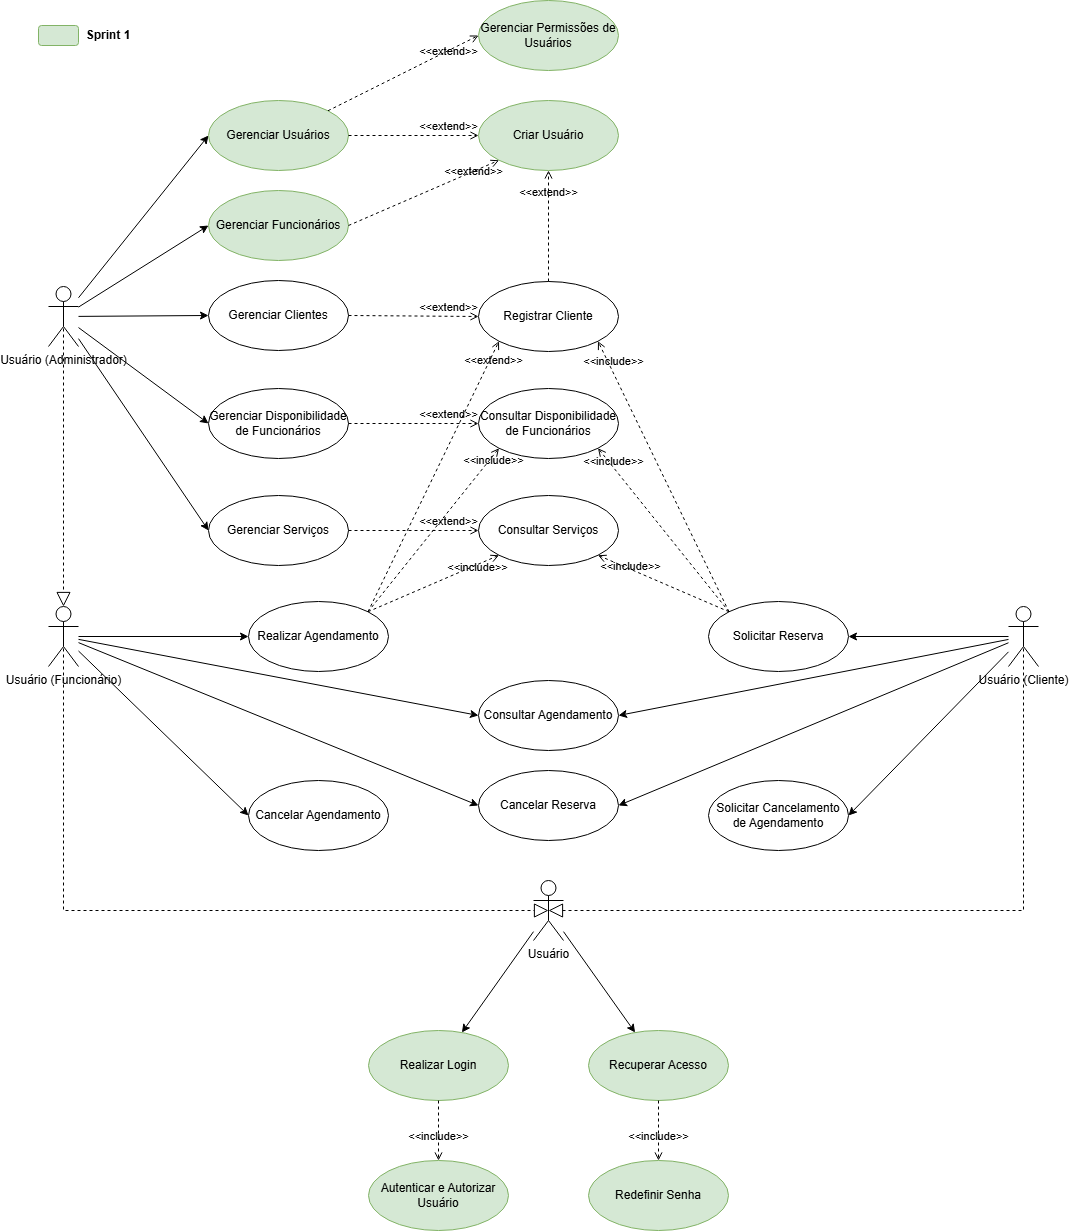

The diagram above was exported from draw.io. Its source (the exported page's mxGraphModel, read from the mxfile embedded in the PNG):
<mxGraphModel dx="2735" dy="2068" grid="1" gridSize="10" guides="1" tooltips="1" connect="1" arrows="1" fold="1" page="1" pageScale="1" pageWidth="850" pageHeight="1100" math="0" shadow="0">
  <root>
    <mxCell id="0" />
    <mxCell id="1" parent="0" />
    <mxCell id="IgPBCy_m__LWpr7ZJ1GC-3" style="rounded=0;orthogonalLoop=1;jettySize=auto;html=1;entryX=0;entryY=0.5;entryDx=0;entryDy=0;" parent="1" source="IgPBCy_m__LWpr7ZJ1GC-9" target="IgPBCy_m__LWpr7ZJ1GC-13" edge="1">
      <mxGeometry relative="1" as="geometry" />
    </mxCell>
    <mxCell id="IgPBCy_m__LWpr7ZJ1GC-5" style="rounded=0;orthogonalLoop=1;jettySize=auto;html=1;entryX=0;entryY=0.5;entryDx=0;entryDy=0;" parent="1" source="IgPBCy_m__LWpr7ZJ1GC-9" target="IgPBCy_m__LWpr7ZJ1GC-33" edge="1">
      <mxGeometry relative="1" as="geometry" />
    </mxCell>
    <mxCell id="IgPBCy_m__LWpr7ZJ1GC-6" style="rounded=0;orthogonalLoop=1;jettySize=auto;html=1;entryX=0;entryY=0.5;entryDx=0;entryDy=0;" parent="1" source="IgPBCy_m__LWpr7ZJ1GC-9" target="IgPBCy_m__LWpr7ZJ1GC-32" edge="1">
      <mxGeometry relative="1" as="geometry" />
    </mxCell>
    <mxCell id="sxVI4bP2DwmH0Z06f-Jd-28" style="rounded=0;orthogonalLoop=1;jettySize=auto;html=1;entryX=0;entryY=0.5;entryDx=0;entryDy=0;" parent="1" source="IgPBCy_m__LWpr7ZJ1GC-9" target="sxVI4bP2DwmH0Z06f-Jd-27" edge="1">
      <mxGeometry relative="1" as="geometry" />
    </mxCell>
    <mxCell id="IgPBCy_m__LWpr7ZJ1GC-9" value="Usuário (Funcionário)" style="shape=umlActor;verticalLabelPosition=bottom;verticalAlign=top;html=1;" parent="1" vertex="1">
      <mxGeometry x="910" y="626" width="30" height="60" as="geometry" />
    </mxCell>
    <mxCell id="IgPBCy_m__LWpr7ZJ1GC-10" value="Gerenciar Funcionários" style="ellipse;whiteSpace=wrap;html=1;fillColor=#d5e8d4;strokeColor=#82b366;" parent="1" vertex="1">
      <mxGeometry x="1070" y="210" width="140" height="70" as="geometry" />
    </mxCell>
    <mxCell id="IgPBCy_m__LWpr7ZJ1GC-11" value="Redefinir Senha" style="ellipse;whiteSpace=wrap;html=1;fillColor=#d5e8d4;strokeColor=#82b366;" parent="1" vertex="1">
      <mxGeometry x="1450" y="1180" width="140" height="70" as="geometry" />
    </mxCell>
    <mxCell id="IgPBCy_m__LWpr7ZJ1GC-13" value="Realizar Agendamento" style="ellipse;whiteSpace=wrap;html=1;" parent="1" vertex="1">
      <mxGeometry x="1110" y="621" width="140" height="70" as="geometry" />
    </mxCell>
    <mxCell id="IgPBCy_m__LWpr7ZJ1GC-14" value="Gerenciar Clientes" style="ellipse;whiteSpace=wrap;html=1;" parent="1" vertex="1">
      <mxGeometry x="1070" y="300" width="140" height="70" as="geometry" />
    </mxCell>
    <mxCell id="IgPBCy_m__LWpr7ZJ1GC-20" style="rounded=0;orthogonalLoop=1;jettySize=auto;html=1;entryX=1;entryY=0.5;entryDx=0;entryDy=0;" parent="1" source="IgPBCy_m__LWpr7ZJ1GC-26" target="IgPBCy_m__LWpr7ZJ1GC-27" edge="1">
      <mxGeometry relative="1" as="geometry" />
    </mxCell>
    <mxCell id="IgPBCy_m__LWpr7ZJ1GC-22" style="rounded=0;orthogonalLoop=1;jettySize=auto;html=1;entryX=1;entryY=0.5;entryDx=0;entryDy=0;" parent="1" source="IgPBCy_m__LWpr7ZJ1GC-26" target="IgPBCy_m__LWpr7ZJ1GC-33" edge="1">
      <mxGeometry relative="1" as="geometry" />
    </mxCell>
    <mxCell id="sxVI4bP2DwmH0Z06f-Jd-29" style="rounded=0;orthogonalLoop=1;jettySize=auto;html=1;entryX=1;entryY=0.5;entryDx=0;entryDy=0;" parent="1" source="IgPBCy_m__LWpr7ZJ1GC-26" target="sxVI4bP2DwmH0Z06f-Jd-27" edge="1">
      <mxGeometry relative="1" as="geometry" />
    </mxCell>
    <mxCell id="8dQoQ105ci7g4KLCFwHH-22" style="rounded=0;orthogonalLoop=1;jettySize=auto;html=1;entryX=1;entryY=0.5;entryDx=0;entryDy=0;" edge="1" parent="1" source="IgPBCy_m__LWpr7ZJ1GC-26" target="8dQoQ105ci7g4KLCFwHH-21">
      <mxGeometry relative="1" as="geometry" />
    </mxCell>
    <mxCell id="IgPBCy_m__LWpr7ZJ1GC-26" value="Usuário (Cliente)" style="shape=umlActor;verticalLabelPosition=bottom;verticalAlign=top;html=1;" parent="1" vertex="1">
      <mxGeometry x="1870" y="626" width="30" height="60" as="geometry" />
    </mxCell>
    <mxCell id="IgPBCy_m__LWpr7ZJ1GC-27" value="Solicitar Reserva" style="ellipse;whiteSpace=wrap;html=1;" parent="1" vertex="1">
      <mxGeometry x="1570" y="621" width="140" height="70" as="geometry" />
    </mxCell>
    <mxCell id="IgPBCy_m__LWpr7ZJ1GC-28" value="Consultar Serviços" style="ellipse;whiteSpace=wrap;html=1;" parent="1" vertex="1">
      <mxGeometry x="1340" y="515" width="140" height="70" as="geometry" />
    </mxCell>
    <mxCell id="IgPBCy_m__LWpr7ZJ1GC-29" value="Consultar Disponibilidade de Funcionários" style="ellipse;whiteSpace=wrap;html=1;" parent="1" vertex="1">
      <mxGeometry x="1340" y="408" width="140" height="70" as="geometry" />
    </mxCell>
    <mxCell id="IgPBCy_m__LWpr7ZJ1GC-31" value="Realizar Login" style="ellipse;whiteSpace=wrap;html=1;fillColor=#d5e8d4;strokeColor=#82b366;" parent="1" vertex="1">
      <mxGeometry x="1230" y="1050" width="140" height="70" as="geometry" />
    </mxCell>
    <mxCell id="IgPBCy_m__LWpr7ZJ1GC-32" value="Cancelar Agendamento" style="ellipse;whiteSpace=wrap;html=1;" parent="1" vertex="1">
      <mxGeometry x="1110" y="800" width="140" height="70" as="geometry" />
    </mxCell>
    <mxCell id="IgPBCy_m__LWpr7ZJ1GC-33" value="Consultar Agendamento" style="ellipse;whiteSpace=wrap;html=1;" parent="1" vertex="1">
      <mxGeometry x="1340" y="700" width="140" height="70" as="geometry" />
    </mxCell>
    <mxCell id="IgPBCy_m__LWpr7ZJ1GC-34" value="Gerenciar Serviços" style="ellipse;whiteSpace=wrap;html=1;" parent="1" vertex="1">
      <mxGeometry x="1070" y="515" width="140" height="70" as="geometry" />
    </mxCell>
    <mxCell id="IgPBCy_m__LWpr7ZJ1GC-35" value="Recuperar Acesso" style="ellipse;whiteSpace=wrap;html=1;fillColor=#d5e8d4;strokeColor=#82b366;" parent="1" vertex="1">
      <mxGeometry x="1450" y="1050" width="140" height="70" as="geometry" />
    </mxCell>
    <mxCell id="IgPBCy_m__LWpr7ZJ1GC-36" value="Autenticar e Autorizar Usuário" style="ellipse;whiteSpace=wrap;html=1;fillColor=#d5e8d4;strokeColor=#82b366;" parent="1" vertex="1">
      <mxGeometry x="1230" y="1180" width="140" height="70" as="geometry" />
    </mxCell>
    <mxCell id="IgPBCy_m__LWpr7ZJ1GC-38" value="&amp;lt;&amp;lt;include&amp;gt;&amp;gt;" style="html=1;verticalAlign=bottom;labelBackgroundColor=none;endArrow=open;endFill=0;dashed=1;rounded=0;entryX=0.5;entryY=0;entryDx=0;entryDy=0;exitX=0.5;exitY=1;exitDx=0;exitDy=0;" parent="1" source="IgPBCy_m__LWpr7ZJ1GC-31" target="IgPBCy_m__LWpr7ZJ1GC-36" edge="1">
      <mxGeometry x="0.4839" width="160" relative="1" as="geometry">
        <mxPoint x="1230" y="1231" as="sourcePoint" />
        <mxPoint x="1190" y="1131" as="targetPoint" />
        <mxPoint as="offset" />
      </mxGeometry>
    </mxCell>
    <mxCell id="sxVI4bP2DwmH0Z06f-Jd-9" style="rounded=0;orthogonalLoop=1;jettySize=auto;html=1;entryX=0;entryY=0.5;entryDx=0;entryDy=0;" parent="1" source="sxVI4bP2DwmH0Z06f-Jd-1" target="IgPBCy_m__LWpr7ZJ1GC-34" edge="1">
      <mxGeometry relative="1" as="geometry" />
    </mxCell>
    <mxCell id="sxVI4bP2DwmH0Z06f-Jd-11" style="rounded=0;orthogonalLoop=1;jettySize=auto;html=1;entryX=0;entryY=0.5;entryDx=0;entryDy=0;" parent="1" source="sxVI4bP2DwmH0Z06f-Jd-1" target="IgPBCy_m__LWpr7ZJ1GC-10" edge="1">
      <mxGeometry relative="1" as="geometry" />
    </mxCell>
    <mxCell id="sxVI4bP2DwmH0Z06f-Jd-13" style="rounded=0;orthogonalLoop=1;jettySize=auto;html=1;entryX=0;entryY=0.5;entryDx=0;entryDy=0;" parent="1" source="sxVI4bP2DwmH0Z06f-Jd-1" target="IgPBCy_m__LWpr7ZJ1GC-14" edge="1">
      <mxGeometry relative="1" as="geometry" />
    </mxCell>
    <mxCell id="sxVI4bP2DwmH0Z06f-Jd-15" style="rounded=0;orthogonalLoop=1;jettySize=auto;html=1;entryX=0;entryY=0.5;entryDx=0;entryDy=0;" parent="1" source="sxVI4bP2DwmH0Z06f-Jd-1" target="sxVI4bP2DwmH0Z06f-Jd-5" edge="1">
      <mxGeometry relative="1" as="geometry" />
    </mxCell>
    <mxCell id="8dQoQ105ci7g4KLCFwHH-15" style="rounded=0;orthogonalLoop=1;jettySize=auto;html=1;entryX=0;entryY=0.5;entryDx=0;entryDy=0;" edge="1" parent="1" source="sxVI4bP2DwmH0Z06f-Jd-1" target="8dQoQ105ci7g4KLCFwHH-14">
      <mxGeometry relative="1" as="geometry" />
    </mxCell>
    <mxCell id="sxVI4bP2DwmH0Z06f-Jd-1" value="Usuário (Administrador)" style="shape=umlActor;verticalLabelPosition=bottom;verticalAlign=top;html=1;" parent="1" vertex="1">
      <mxGeometry x="910" y="306" width="30" height="60" as="geometry" />
    </mxCell>
    <mxCell id="sxVI4bP2DwmH0Z06f-Jd-3" value="Registrar Cliente" style="ellipse;whiteSpace=wrap;html=1;" parent="1" vertex="1">
      <mxGeometry x="1340" y="301" width="140" height="70" as="geometry" />
    </mxCell>
    <mxCell id="sxVI4bP2DwmH0Z06f-Jd-4" value="Gerenciar Permissões de Usuários" style="ellipse;whiteSpace=wrap;html=1;fillColor=#d5e8d4;strokeColor=#82b366;" parent="1" vertex="1">
      <mxGeometry x="1340" y="20" width="140" height="70" as="geometry" />
    </mxCell>
    <mxCell id="sxVI4bP2DwmH0Z06f-Jd-5" value="Gerenciar Usuários" style="ellipse;whiteSpace=wrap;html=1;fillColor=#d5e8d4;strokeColor=#82b366;" parent="1" vertex="1">
      <mxGeometry x="1070" y="120" width="140" height="70" as="geometry" />
    </mxCell>
    <mxCell id="sxVI4bP2DwmH0Z06f-Jd-19" value="" style="endArrow=block;dashed=1;endFill=0;endSize=12;html=1;rounded=0;exitX=0.5;exitY=0.5;exitDx=0;exitDy=0;exitPerimeter=0;entryX=0.5;entryY=0;entryDx=0;entryDy=0;entryPerimeter=0;" parent="1" source="sxVI4bP2DwmH0Z06f-Jd-1" target="IgPBCy_m__LWpr7ZJ1GC-9" edge="1">
      <mxGeometry width="160" relative="1" as="geometry">
        <mxPoint x="1020" y="670" as="sourcePoint" />
        <mxPoint x="935" y="605" as="targetPoint" />
      </mxGeometry>
    </mxCell>
    <mxCell id="sxVI4bP2DwmH0Z06f-Jd-20" value="&amp;lt;&amp;lt;extend&amp;gt;&amp;gt;" style="html=1;verticalAlign=bottom;labelBackgroundColor=none;endArrow=open;endFill=0;dashed=1;rounded=0;exitX=1;exitY=0.5;exitDx=0;exitDy=0;entryX=0;entryY=0.5;entryDx=0;entryDy=0;" parent="1" source="IgPBCy_m__LWpr7ZJ1GC-14" target="sxVI4bP2DwmH0Z06f-Jd-3" edge="1">
      <mxGeometry x="0.5556" width="160" relative="1" as="geometry">
        <mxPoint x="1360" y="420" as="sourcePoint" />
        <mxPoint x="1520" y="420" as="targetPoint" />
        <mxPoint as="offset" />
      </mxGeometry>
    </mxCell>
    <mxCell id="sxVI4bP2DwmH0Z06f-Jd-22" value="&amp;lt;&amp;lt;extend&amp;gt;&amp;gt;" style="html=1;verticalAlign=bottom;labelBackgroundColor=none;endArrow=open;endFill=0;dashed=1;rounded=0;exitX=1;exitY=0.5;exitDx=0;exitDy=0;entryX=0;entryY=0.5;entryDx=0;entryDy=0;" parent="1" source="IgPBCy_m__LWpr7ZJ1GC-34" target="IgPBCy_m__LWpr7ZJ1GC-28" edge="1">
      <mxGeometry x="0.5556" width="160" relative="1" as="geometry">
        <mxPoint x="1355" y="470" as="sourcePoint" />
        <mxPoint x="1490" y="470" as="targetPoint" />
        <mxPoint as="offset" />
      </mxGeometry>
    </mxCell>
    <mxCell id="sxVI4bP2DwmH0Z06f-Jd-23" value="&amp;lt;&amp;lt;extend&amp;gt;&amp;gt;" style="html=1;verticalAlign=bottom;labelBackgroundColor=none;endArrow=open;endFill=0;dashed=1;rounded=0;exitX=1;exitY=0;exitDx=0;exitDy=0;entryX=0;entryY=1;entryDx=0;entryDy=0;" parent="1" source="IgPBCy_m__LWpr7ZJ1GC-13" target="sxVI4bP2DwmH0Z06f-Jd-3" edge="1">
      <mxGeometry x="0.8198" y="-7" width="160" relative="1" as="geometry">
        <mxPoint x="1230.050466830909" y="610.5308828826664" as="sourcePoint" />
        <mxPoint x="1500" y="480" as="targetPoint" />
        <mxPoint as="offset" />
      </mxGeometry>
    </mxCell>
    <mxCell id="sxVI4bP2DwmH0Z06f-Jd-24" value="&amp;lt;&amp;lt;include&amp;gt;&amp;gt;" style="html=1;verticalAlign=bottom;labelBackgroundColor=none;endArrow=open;endFill=0;dashed=1;rounded=0;exitX=1;exitY=0;exitDx=0;exitDy=0;entryX=0;entryY=1;entryDx=0;entryDy=0;" parent="1" source="IgPBCy_m__LWpr7ZJ1GC-13" target="IgPBCy_m__LWpr7ZJ1GC-29" edge="1">
      <mxGeometry x="0.8155" y="-9" width="160" relative="1" as="geometry">
        <mxPoint x="1230.050466830909" y="610.5308828826664" as="sourcePoint" />
        <mxPoint x="1510" y="490" as="targetPoint" />
        <mxPoint as="offset" />
      </mxGeometry>
    </mxCell>
    <mxCell id="sxVI4bP2DwmH0Z06f-Jd-25" value="&amp;lt;&amp;lt;include&amp;gt;&amp;gt;" style="html=1;verticalAlign=bottom;labelBackgroundColor=none;endArrow=open;endFill=0;dashed=1;rounded=0;exitX=1;exitY=0;exitDx=0;exitDy=0;entryX=0;entryY=1;entryDx=0;entryDy=0;" parent="1" source="IgPBCy_m__LWpr7ZJ1GC-13" target="IgPBCy_m__LWpr7ZJ1GC-28" edge="1">
      <mxGeometry x="0.6197" y="-11" width="160" relative="1" as="geometry">
        <mxPoint x="1230.050466830909" y="610.5308828826664" as="sourcePoint" />
        <mxPoint x="1520" y="500" as="targetPoint" />
        <mxPoint as="offset" />
      </mxGeometry>
    </mxCell>
    <mxCell id="sxVI4bP2DwmH0Z06f-Jd-26" value="&amp;lt;&amp;lt;include&amp;gt;&amp;gt;" style="html=1;verticalAlign=bottom;labelBackgroundColor=none;endArrow=open;endFill=0;dashed=1;rounded=0;entryX=0.5;entryY=0;entryDx=0;entryDy=0;exitX=0.5;exitY=1;exitDx=0;exitDy=0;" parent="1" source="IgPBCy_m__LWpr7ZJ1GC-35" target="IgPBCy_m__LWpr7ZJ1GC-11" edge="1">
      <mxGeometry x="0.4839" width="160" relative="1" as="geometry">
        <mxPoint x="1385" y="1116" as="sourcePoint" />
        <mxPoint x="1230" y="1116" as="targetPoint" />
        <mxPoint as="offset" />
      </mxGeometry>
    </mxCell>
    <mxCell id="sxVI4bP2DwmH0Z06f-Jd-27" value="Cancelar Reserva" style="ellipse;whiteSpace=wrap;html=1;" parent="1" vertex="1">
      <mxGeometry x="1340" y="790" width="140" height="70" as="geometry" />
    </mxCell>
    <mxCell id="8dQoQ105ci7g4KLCFwHH-1" value="&amp;lt;&amp;lt;include&amp;gt;&amp;gt;" style="html=1;verticalAlign=bottom;labelBackgroundColor=none;endArrow=open;endFill=0;dashed=1;rounded=0;exitX=0;exitY=0;exitDx=0;exitDy=0;entryX=1;entryY=1;entryDx=0;entryDy=0;" edge="1" parent="1" source="IgPBCy_m__LWpr7ZJ1GC-27" target="IgPBCy_m__LWpr7ZJ1GC-28">
      <mxGeometry x="0.458" y="6" width="160" relative="1" as="geometry">
        <mxPoint x="1270" y="662" as="sourcePoint" />
        <mxPoint x="1365" y="569" as="targetPoint" />
        <mxPoint as="offset" />
      </mxGeometry>
    </mxCell>
    <mxCell id="8dQoQ105ci7g4KLCFwHH-2" value="&amp;lt;&amp;lt;include&amp;gt;&amp;gt;" style="html=1;verticalAlign=bottom;labelBackgroundColor=none;endArrow=open;endFill=0;dashed=1;rounded=0;entryX=1;entryY=1;entryDx=0;entryDy=0;exitX=0;exitY=0;exitDx=0;exitDy=0;" edge="1" parent="1" source="IgPBCy_m__LWpr7ZJ1GC-27" target="IgPBCy_m__LWpr7ZJ1GC-29">
      <mxGeometry x="0.7459" y="2" width="160" relative="1" as="geometry">
        <mxPoint x="1270" y="662" as="sourcePoint" />
        <mxPoint x="1365" y="569" as="targetPoint" />
        <mxPoint as="offset" />
      </mxGeometry>
    </mxCell>
    <mxCell id="8dQoQ105ci7g4KLCFwHH-3" value="&amp;lt;&amp;lt;include&amp;gt;&amp;gt;" style="html=1;verticalAlign=bottom;labelBackgroundColor=none;endArrow=open;endFill=0;dashed=1;rounded=0;exitX=0;exitY=0;exitDx=0;exitDy=0;entryX=1;entryY=1;entryDx=0;entryDy=0;" edge="1" parent="1" source="IgPBCy_m__LWpr7ZJ1GC-27" target="sxVI4bP2DwmH0Z06f-Jd-3">
      <mxGeometry x="0.788" y="-1" width="160" relative="1" as="geometry">
        <mxPoint x="1270" y="662" as="sourcePoint" />
        <mxPoint x="1365" y="360" as="targetPoint" />
        <mxPoint as="offset" />
      </mxGeometry>
    </mxCell>
    <mxCell id="8dQoQ105ci7g4KLCFwHH-4" value="Criar Usuário" style="ellipse;whiteSpace=wrap;html=1;fillColor=#d5e8d4;strokeColor=#82b366;" vertex="1" parent="1">
      <mxGeometry x="1340" y="120" width="140" height="70" as="geometry" />
    </mxCell>
    <mxCell id="8dQoQ105ci7g4KLCFwHH-5" value="&amp;lt;&amp;lt;extend&amp;gt;&amp;gt;" style="html=1;verticalAlign=bottom;labelBackgroundColor=none;endArrow=open;endFill=0;dashed=1;rounded=0;exitX=1;exitY=0.5;exitDx=0;exitDy=0;entryX=0;entryY=0.5;entryDx=0;entryDy=0;" edge="1" parent="1" source="sxVI4bP2DwmH0Z06f-Jd-5" target="8dQoQ105ci7g4KLCFwHH-4">
      <mxGeometry x="0.5556" width="160" relative="1" as="geometry">
        <mxPoint x="1225" y="354" as="sourcePoint" />
        <mxPoint x="1345" y="354" as="targetPoint" />
        <mxPoint as="offset" />
      </mxGeometry>
    </mxCell>
    <mxCell id="8dQoQ105ci7g4KLCFwHH-7" value="&amp;lt;&amp;lt;extend&amp;gt;&amp;gt;" style="html=1;verticalAlign=bottom;labelBackgroundColor=none;endArrow=open;endFill=0;dashed=1;rounded=0;exitX=1;exitY=0.5;exitDx=0;exitDy=0;entryX=0;entryY=1;entryDx=0;entryDy=0;" edge="1" parent="1" source="IgPBCy_m__LWpr7ZJ1GC-10" target="8dQoQ105ci7g4KLCFwHH-4">
      <mxGeometry x="0.6058" y="-8" width="160" relative="1" as="geometry">
        <mxPoint x="1204" y="329" as="sourcePoint" />
        <mxPoint x="1356" y="173" as="targetPoint" />
        <mxPoint as="offset" />
      </mxGeometry>
    </mxCell>
    <mxCell id="8dQoQ105ci7g4KLCFwHH-10" value="&amp;lt;&amp;lt;extend&amp;gt;&amp;gt;" style="html=1;verticalAlign=bottom;labelBackgroundColor=none;endArrow=open;endFill=0;dashed=1;rounded=0;exitX=0.5;exitY=0;exitDx=0;exitDy=0;entryX=0.5;entryY=1;entryDx=0;entryDy=0;" edge="1" parent="1" source="sxVI4bP2DwmH0Z06f-Jd-3" target="8dQoQ105ci7g4KLCFwHH-4">
      <mxGeometry x="0.4582" width="160" relative="1" as="geometry">
        <mxPoint x="1224" y="349" as="sourcePoint" />
        <mxPoint x="1376" y="193" as="targetPoint" />
        <mxPoint as="offset" />
      </mxGeometry>
    </mxCell>
    <mxCell id="8dQoQ105ci7g4KLCFwHH-14" value="Gerenciar Disponibilidade de Funcionários" style="ellipse;whiteSpace=wrap;html=1;" vertex="1" parent="1">
      <mxGeometry x="1070" y="408" width="140" height="70" as="geometry" />
    </mxCell>
    <mxCell id="8dQoQ105ci7g4KLCFwHH-16" value="&amp;lt;&amp;lt;extend&amp;gt;&amp;gt;" style="html=1;verticalAlign=bottom;labelBackgroundColor=none;endArrow=open;endFill=0;dashed=1;rounded=0;exitX=1;exitY=0.5;exitDx=0;exitDy=0;entryX=0;entryY=0.5;entryDx=0;entryDy=0;" edge="1" parent="1" source="8dQoQ105ci7g4KLCFwHH-14" target="IgPBCy_m__LWpr7ZJ1GC-29">
      <mxGeometry x="0.5556" width="160" relative="1" as="geometry">
        <mxPoint x="1225" y="346" as="sourcePoint" />
        <mxPoint x="1345" y="346" as="targetPoint" />
        <mxPoint as="offset" />
      </mxGeometry>
    </mxCell>
    <mxCell id="8dQoQ105ci7g4KLCFwHH-20" value="&amp;lt;&amp;lt;extend&amp;gt;&amp;gt;" style="html=1;verticalAlign=bottom;labelBackgroundColor=none;endArrow=open;endFill=0;dashed=1;rounded=0;exitX=1;exitY=0;exitDx=0;exitDy=0;entryX=0;entryY=0.5;entryDx=0;entryDy=0;" edge="1" parent="1" source="sxVI4bP2DwmH0Z06f-Jd-5" target="sxVI4bP2DwmH0Z06f-Jd-4">
      <mxGeometry x="0.5476" y="-9" width="160" relative="1" as="geometry">
        <mxPoint x="1220" y="165" as="sourcePoint" />
        <mxPoint x="1350" y="165" as="targetPoint" />
        <mxPoint as="offset" />
      </mxGeometry>
    </mxCell>
    <mxCell id="8dQoQ105ci7g4KLCFwHH-21" value="Solicitar Cancelamento de Agendamento" style="ellipse;whiteSpace=wrap;html=1;" vertex="1" parent="1">
      <mxGeometry x="1570" y="800" width="140" height="70" as="geometry" />
    </mxCell>
    <mxCell id="8dQoQ105ci7g4KLCFwHH-26" style="rounded=0;orthogonalLoop=1;jettySize=auto;html=1;" edge="1" parent="1" source="8dQoQ105ci7g4KLCFwHH-23" target="IgPBCy_m__LWpr7ZJ1GC-31">
      <mxGeometry relative="1" as="geometry" />
    </mxCell>
    <mxCell id="8dQoQ105ci7g4KLCFwHH-27" style="rounded=0;orthogonalLoop=1;jettySize=auto;html=1;" edge="1" parent="1" source="8dQoQ105ci7g4KLCFwHH-23" target="IgPBCy_m__LWpr7ZJ1GC-35">
      <mxGeometry relative="1" as="geometry" />
    </mxCell>
    <mxCell id="8dQoQ105ci7g4KLCFwHH-23" value="Usuário" style="shape=umlActor;verticalLabelPosition=bottom;verticalAlign=top;html=1;" vertex="1" parent="1">
      <mxGeometry x="1395" y="900" width="30" height="60" as="geometry" />
    </mxCell>
    <mxCell id="8dQoQ105ci7g4KLCFwHH-24" value="" style="endArrow=block;dashed=1;endFill=0;endSize=12;html=1;rounded=0;exitX=0.5;exitY=0.5;exitDx=0;exitDy=0;exitPerimeter=0;entryX=0.5;entryY=0.5;entryDx=0;entryDy=0;entryPerimeter=0;edgeStyle=orthogonalEdgeStyle;" edge="1" parent="1" source="IgPBCy_m__LWpr7ZJ1GC-9" target="8dQoQ105ci7g4KLCFwHH-23">
      <mxGeometry width="160" relative="1" as="geometry">
        <mxPoint x="960" y="790" as="sourcePoint" />
        <mxPoint x="960" y="1080" as="targetPoint" />
        <Array as="points">
          <mxPoint x="925" y="930" />
          <mxPoint x="1410" y="930" />
        </Array>
      </mxGeometry>
    </mxCell>
    <mxCell id="8dQoQ105ci7g4KLCFwHH-25" value="" style="endArrow=block;dashed=1;endFill=0;endSize=12;html=1;rounded=0;exitX=0.5;exitY=0.5;exitDx=0;exitDy=0;exitPerimeter=0;entryX=0.5;entryY=0.5;entryDx=0;entryDy=0;entryPerimeter=0;edgeStyle=orthogonalEdgeStyle;" edge="1" parent="1" source="IgPBCy_m__LWpr7ZJ1GC-26" target="8dQoQ105ci7g4KLCFwHH-23">
      <mxGeometry width="160" relative="1" as="geometry">
        <mxPoint x="935" y="666" as="sourcePoint" />
        <mxPoint x="1420" y="990" as="targetPoint" />
        <Array as="points">
          <mxPoint x="1885" y="930" />
          <mxPoint x="1410" y="930" />
        </Array>
      </mxGeometry>
    </mxCell>
    <mxCell id="8dQoQ105ci7g4KLCFwHH-29" value="" style="rounded=1;whiteSpace=wrap;html=1;fillColor=#d5e8d4;strokeColor=#82b366;" vertex="1" parent="1">
      <mxGeometry x="900" y="45" width="40" height="20" as="geometry" />
    </mxCell>
    <mxCell id="8dQoQ105ci7g4KLCFwHH-30" value="Sprint 1" style="text;html=1;align=center;verticalAlign=middle;whiteSpace=wrap;rounded=0;fontStyle=1" vertex="1" parent="1">
      <mxGeometry x="940" y="40" width="60" height="30" as="geometry" />
    </mxCell>
  </root>
</mxGraphModel>